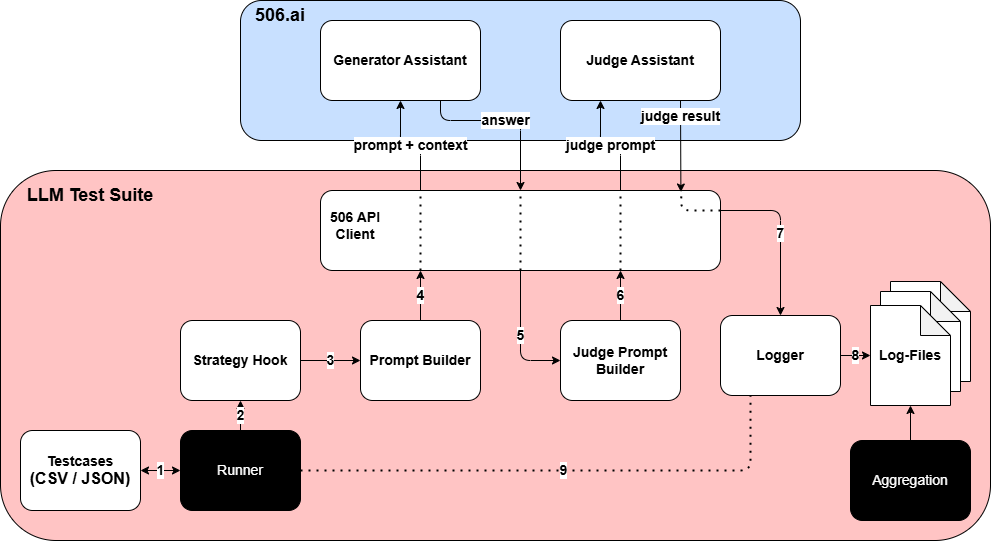

The diagram above was exported from draw.io. Its source (the exported page's mxGraphModel, read from the mxfile embedded in the PNG):
<mxGraphModel dx="942" dy="563" grid="1" gridSize="10" guides="1" tooltips="1" connect="1" arrows="1" fold="1" page="1" pageScale="1" pageWidth="1169" pageHeight="827" math="0" shadow="0">
  <root>
    <mxCell id="0" />
    <mxCell id="1" parent="0" />
    <mxCell id="17" value="" style="rounded=1;whiteSpace=wrap;html=1;fillColor=#FFC4C4;" parent="1" vertex="1">
      <mxGeometry x="120" y="270" width="990" height="370" as="geometry" />
    </mxCell>
    <mxCell id="2" value="" style="rounded=1;whiteSpace=wrap;html=1;fillColor=#C8E0FF;" parent="1" vertex="1">
      <mxGeometry x="360" y="100" width="560" height="140" as="geometry" />
    </mxCell>
    <mxCell id="5" value="&lt;font style=&quot;font-size: 14px;&quot;&gt;&lt;b&gt;Generator Assistant&lt;/b&gt;&lt;/font&gt;" style="rounded=1;whiteSpace=wrap;html=1;" parent="1" vertex="1">
      <mxGeometry x="440" y="120" width="160" height="80" as="geometry" />
    </mxCell>
    <mxCell id="6" value="&lt;font style=&quot;font-size: 14px;&quot;&gt;&lt;b&gt;Judge Assistant&lt;/b&gt;&lt;/font&gt;" style="rounded=1;whiteSpace=wrap;html=1;" parent="1" vertex="1">
      <mxGeometry x="680" y="120" width="160" height="80" as="geometry" />
    </mxCell>
    <mxCell id="8" value="&lt;b&gt;&lt;font style=&quot;font-size: 18px;&quot;&gt;506.ai&lt;/font&gt;&lt;/b&gt;" style="text;html=1;align=center;verticalAlign=middle;whiteSpace=wrap;rounded=0;" parent="1" vertex="1">
      <mxGeometry x="370" y="100" width="60" height="30" as="geometry" />
    </mxCell>
    <mxCell id="9" value="&lt;font style=&quot;font-size: 14px;&quot;&gt;&lt;b&gt;Testcases&lt;/b&gt;&lt;/font&gt;&lt;div&gt;&lt;font size=&quot;3&quot;&gt;&lt;b&gt;(CSV / JSON)&lt;/b&gt;&lt;/font&gt;&lt;/div&gt;" style="rounded=1;whiteSpace=wrap;html=1;" parent="1" vertex="1">
      <mxGeometry x="140" y="530" width="120" height="80" as="geometry" />
    </mxCell>
    <mxCell id="10" value="&lt;font color=&quot;#ffffff&quot; style=&quot;font-size: 14px;&quot;&gt;Runner&lt;/font&gt;" style="rounded=1;whiteSpace=wrap;html=1;strokeColor=#000000;fillColor=#000000;" parent="1" vertex="1">
      <mxGeometry x="300" y="530" width="120" height="80" as="geometry" />
    </mxCell>
    <mxCell id="11" value="&lt;font style=&quot;font-size: 14px;&quot;&gt;&lt;b&gt;Strategy Hook&lt;/b&gt;&lt;/font&gt;" style="rounded=1;whiteSpace=wrap;html=1;" parent="1" vertex="1">
      <mxGeometry x="300" y="420" width="120" height="80" as="geometry" />
    </mxCell>
    <mxCell id="12" value="&lt;font style=&quot;font-size: 14px;&quot;&gt;&lt;b&gt;Prompt Builder&lt;/b&gt;&lt;/font&gt;" style="rounded=1;whiteSpace=wrap;html=1;" parent="1" vertex="1">
      <mxGeometry x="480" y="420" width="120" height="80" as="geometry" />
    </mxCell>
    <mxCell id="26" value="&lt;font style=&quot;font-size: 14px;&quot;&gt;&lt;b&gt;5&lt;/b&gt;&lt;/font&gt;" style="edgeStyle=orthogonalEdgeStyle;html=1;exitX=0.5;exitY=1;exitDx=0;exitDy=0;entryX=0;entryY=0.5;entryDx=0;entryDy=0;" parent="1" source="13" target="14" edge="1">
      <mxGeometry relative="1" as="geometry" />
    </mxCell>
    <mxCell id="28" value="&lt;font style=&quot;font-size: 14px;&quot;&gt;&lt;b&gt;judge prompt&lt;/b&gt;&lt;/font&gt;" style="edgeStyle=orthogonalEdgeStyle;html=1;exitX=0.75;exitY=0;exitDx=0;exitDy=0;entryX=0.25;entryY=1;entryDx=0;entryDy=0;" parent="1" source="13" target="6" edge="1">
      <mxGeometry relative="1" as="geometry" />
    </mxCell>
    <mxCell id="30" value="&lt;b&gt;&lt;font style=&quot;font-size: 14px;&quot;&gt;7&lt;/font&gt;&lt;/b&gt;" style="edgeStyle=orthogonalEdgeStyle;html=1;exitX=1;exitY=0.25;exitDx=0;exitDy=0;entryX=0.5;entryY=0;entryDx=0;entryDy=0;" parent="1" source="13" target="15" edge="1">
      <mxGeometry relative="1" as="geometry" />
    </mxCell>
    <mxCell id="13" value="" style="rounded=1;whiteSpace=wrap;html=1;" parent="1" vertex="1">
      <mxGeometry x="440" y="290" width="400" height="80" as="geometry" />
    </mxCell>
    <mxCell id="27" value="&lt;b&gt;&lt;font style=&quot;font-size: 14px;&quot;&gt;6&lt;/font&gt;&lt;/b&gt;" style="edgeStyle=orthogonalEdgeStyle;html=1;entryX=0.75;entryY=1;entryDx=0;entryDy=0;exitX=0.5;exitY=0;exitDx=0;exitDy=0;" parent="1" source="14" target="13" edge="1">
      <mxGeometry relative="1" as="geometry" />
    </mxCell>
    <mxCell id="14" value="&lt;b&gt;&lt;font style=&quot;font-size: 14px;&quot;&gt;Judge Prompt Builder&lt;/font&gt;&lt;/b&gt;" style="rounded=1;whiteSpace=wrap;html=1;" parent="1" vertex="1">
      <mxGeometry x="680" y="420" width="120" height="80" as="geometry" />
    </mxCell>
    <mxCell id="15" value="&lt;b&gt;&lt;font style=&quot;font-size: 14px;&quot;&gt;Logger&lt;/font&gt;&lt;/b&gt;" style="rounded=1;whiteSpace=wrap;html=1;" parent="1" vertex="1">
      <mxGeometry x="840" y="415" width="120" height="80" as="geometry" />
    </mxCell>
    <mxCell id="16" value="&lt;font style=&quot;font-size: 14px;&quot; color=&quot;#ffffff&quot;&gt;Aggregation&lt;/font&gt;" style="rounded=1;whiteSpace=wrap;html=1;fillColor=#000000;" parent="1" vertex="1">
      <mxGeometry x="970" y="540" width="120" height="80" as="geometry" />
    </mxCell>
    <mxCell id="18" value="&lt;b&gt;&lt;font style=&quot;font-size: 18px;&quot;&gt;LLM Test Suite&lt;/font&gt;&lt;/b&gt;" style="text;html=1;align=center;verticalAlign=middle;whiteSpace=wrap;rounded=0;" parent="1" vertex="1">
      <mxGeometry x="130" y="280" width="160" height="30" as="geometry" />
    </mxCell>
    <mxCell id="19" value="&lt;font style=&quot;font-size: 14px;&quot;&gt;&lt;b&gt;1&lt;/b&gt;&lt;/font&gt;" style="endArrow=classic;startArrow=classic;html=1;exitX=1;exitY=0.5;exitDx=0;exitDy=0;entryX=0;entryY=0.5;entryDx=0;entryDy=0;" parent="1" source="9" target="10" edge="1">
      <mxGeometry width="50" height="50" relative="1" as="geometry">
        <mxPoint x="570" y="480" as="sourcePoint" />
        <mxPoint x="620" y="430" as="targetPoint" />
        <mxPoint as="offset" />
      </mxGeometry>
    </mxCell>
    <mxCell id="20" value="&lt;font style=&quot;font-size: 14px;&quot;&gt;&lt;b&gt;2&lt;/b&gt;&lt;/font&gt;" style="endArrow=classic;html=1;exitX=0.5;exitY=0;exitDx=0;exitDy=0;entryX=0.5;entryY=1;entryDx=0;entryDy=0;" parent="1" source="10" target="11" edge="1">
      <mxGeometry width="50" height="50" relative="1" as="geometry">
        <mxPoint x="390" y="520" as="sourcePoint" />
        <mxPoint x="440" y="470" as="targetPoint" />
      </mxGeometry>
    </mxCell>
    <mxCell id="21" value="&lt;b&gt;&lt;font style=&quot;font-size: 14px;&quot;&gt;3&lt;/font&gt;&lt;/b&gt;" style="endArrow=classic;html=1;exitX=1;exitY=0.5;exitDx=0;exitDy=0;entryX=0;entryY=0.5;entryDx=0;entryDy=0;" parent="1" source="11" target="12" edge="1">
      <mxGeometry width="50" height="50" relative="1" as="geometry">
        <mxPoint x="570" y="480" as="sourcePoint" />
        <mxPoint x="620" y="430" as="targetPoint" />
      </mxGeometry>
    </mxCell>
    <mxCell id="22" value="&lt;b&gt;&lt;font style=&quot;font-size: 14px;&quot;&gt;4&lt;/font&gt;&lt;/b&gt;" style="endArrow=classic;html=1;exitX=0.5;exitY=0;exitDx=0;exitDy=0;entryX=0.25;entryY=1;entryDx=0;entryDy=0;edgeStyle=orthogonalEdgeStyle;" parent="1" source="12" target="13" edge="1">
      <mxGeometry width="50" height="50" relative="1" as="geometry">
        <mxPoint x="570" y="480" as="sourcePoint" />
        <mxPoint x="620" y="430" as="targetPoint" />
      </mxGeometry>
    </mxCell>
    <mxCell id="24" value="&lt;font style=&quot;font-size: 14px;&quot;&gt;&lt;b&gt;prompt + context&lt;/b&gt;&lt;/font&gt;" style="endArrow=classic;html=1;exitX=0.25;exitY=0;exitDx=0;exitDy=0;entryX=0.5;entryY=1;entryDx=0;entryDy=0;edgeStyle=orthogonalEdgeStyle;" parent="1" source="13" target="5" edge="1">
      <mxGeometry width="50" height="50" relative="1" as="geometry">
        <mxPoint x="570" y="310" as="sourcePoint" />
        <mxPoint x="620" y="260" as="targetPoint" />
      </mxGeometry>
    </mxCell>
    <mxCell id="25" value="&lt;font style=&quot;font-size: 14px;&quot;&gt;&lt;b&gt;answer&lt;/b&gt;&lt;/font&gt;" style="endArrow=classic;html=1;exitX=0.75;exitY=1;exitDx=0;exitDy=0;entryX=0.5;entryY=0;entryDx=0;entryDy=0;edgeStyle=orthogonalEdgeStyle;" parent="1" source="5" target="13" edge="1">
      <mxGeometry width="50" height="50" relative="1" as="geometry">
        <mxPoint x="570" y="310" as="sourcePoint" />
        <mxPoint x="620" y="260" as="targetPoint" />
        <Array as="points">
          <mxPoint x="560" y="220" />
          <mxPoint x="640" y="220" />
        </Array>
      </mxGeometry>
    </mxCell>
    <mxCell id="29" value="&lt;font style=&quot;font-size: 14px;&quot;&gt;&lt;b&gt;judge result&lt;/b&gt;&lt;/font&gt;" style="edgeStyle=none;html=1;exitX=0.75;exitY=1;exitDx=0;exitDy=0;entryX=0.901;entryY=0.019;entryDx=0;entryDy=0;entryPerimeter=0;" parent="1" source="6" target="13" edge="1">
      <mxGeometry x="-0.6413" relative="1" as="geometry">
        <mxPoint as="offset" />
      </mxGeometry>
    </mxCell>
    <mxCell id="33" value="&lt;font style=&quot;font-size: 14px;&quot;&gt;&lt;b&gt;9&lt;/b&gt;&lt;/font&gt;" style="endArrow=none;dashed=1;html=1;dashPattern=1 3;strokeWidth=2;entryX=0.25;entryY=1;entryDx=0;entryDy=0;exitX=1;exitY=0.5;exitDx=0;exitDy=0;edgeStyle=orthogonalEdgeStyle;" parent="1" source="10" target="15" edge="1">
      <mxGeometry width="50" height="50" relative="1" as="geometry">
        <mxPoint x="570" y="480" as="sourcePoint" />
        <mxPoint x="620" y="430" as="targetPoint" />
      </mxGeometry>
    </mxCell>
    <mxCell id="34" value="" style="endArrow=none;dashed=1;html=1;dashPattern=1 3;strokeWidth=2;entryX=0.25;entryY=0;entryDx=0;entryDy=0;exitX=0.25;exitY=1;exitDx=0;exitDy=0;" parent="1" source="13" target="13" edge="1">
      <mxGeometry width="50" height="50" relative="1" as="geometry">
        <mxPoint x="570" y="400" as="sourcePoint" />
        <mxPoint x="620" y="350" as="targetPoint" />
      </mxGeometry>
    </mxCell>
    <mxCell id="35" value="" style="endArrow=none;dashed=1;html=1;dashPattern=1 3;strokeWidth=2;entryX=0.5;entryY=0;entryDx=0;entryDy=0;exitX=0.5;exitY=1;exitDx=0;exitDy=0;" parent="1" source="13" target="13" edge="1">
      <mxGeometry width="50" height="50" relative="1" as="geometry">
        <mxPoint x="570" y="400" as="sourcePoint" />
        <mxPoint x="620" y="350" as="targetPoint" />
      </mxGeometry>
    </mxCell>
    <mxCell id="36" value="" style="endArrow=none;dashed=1;html=1;dashPattern=1 3;strokeWidth=2;entryX=0.75;entryY=0;entryDx=0;entryDy=0;exitX=0.75;exitY=1;exitDx=0;exitDy=0;" parent="1" source="13" target="13" edge="1">
      <mxGeometry width="50" height="50" relative="1" as="geometry">
        <mxPoint x="570" y="400" as="sourcePoint" />
        <mxPoint x="620" y="350" as="targetPoint" />
      </mxGeometry>
    </mxCell>
    <mxCell id="37" value="" style="endArrow=none;dashed=1;html=1;dashPattern=1 3;strokeWidth=2;entryX=0.903;entryY=-0.006;entryDx=0;entryDy=0;entryPerimeter=0;exitX=1;exitY=0.25;exitDx=0;exitDy=0;edgeStyle=orthogonalEdgeStyle;" parent="1" source="13" target="13" edge="1">
      <mxGeometry width="50" height="50" relative="1" as="geometry">
        <mxPoint x="570" y="400" as="sourcePoint" />
        <mxPoint x="620" y="350" as="targetPoint" />
        <Array as="points">
          <mxPoint x="800" y="310" />
        </Array>
      </mxGeometry>
    </mxCell>
    <mxCell id="38" value="&lt;b&gt;&lt;font style=&quot;font-size: 14px;&quot;&gt;506 API Client&lt;/font&gt;&lt;/b&gt;" style="text;html=1;align=center;verticalAlign=middle;whiteSpace=wrap;rounded=0;" parent="1" vertex="1">
      <mxGeometry x="440" y="310" width="70" height="30" as="geometry" />
    </mxCell>
    <mxCell id="39" value="" style="shape=note;whiteSpace=wrap;html=1;backgroundOutline=1;darkOpacity=0.05;" parent="1" vertex="1">
      <mxGeometry x="1010" y="381" width="80" height="100" as="geometry" />
    </mxCell>
    <mxCell id="40" value="" style="shape=note;whiteSpace=wrap;html=1;backgroundOutline=1;darkOpacity=0.05;" parent="1" vertex="1">
      <mxGeometry x="1000" y="391" width="80" height="100" as="geometry" />
    </mxCell>
    <mxCell id="41" value="&lt;b&gt;&lt;font style=&quot;font-size: 14px;&quot;&gt;Log-Files&lt;/font&gt;&lt;/b&gt;" style="shape=note;whiteSpace=wrap;html=1;backgroundOutline=1;darkOpacity=0.05;" parent="1" vertex="1">
      <mxGeometry x="990" y="405" width="80" height="100" as="geometry" />
    </mxCell>
    <mxCell id="42" value="&lt;font style=&quot;font-size: 14px;&quot;&gt;&lt;b&gt;8&lt;/b&gt;&lt;/font&gt;" style="edgeStyle=none;html=1;exitX=1;exitY=0.5;exitDx=0;exitDy=0;entryX=0;entryY=0.5;entryDx=0;entryDy=0;entryPerimeter=0;" parent="1" source="15" target="41" edge="1">
      <mxGeometry relative="1" as="geometry" />
    </mxCell>
    <mxCell id="43" style="edgeStyle=none;html=1;exitX=0.5;exitY=0;exitDx=0;exitDy=0;entryX=0.5;entryY=1;entryDx=0;entryDy=0;entryPerimeter=0;" parent="1" source="16" target="41" edge="1">
      <mxGeometry relative="1" as="geometry" />
    </mxCell>
  </root>
</mxGraphModel>